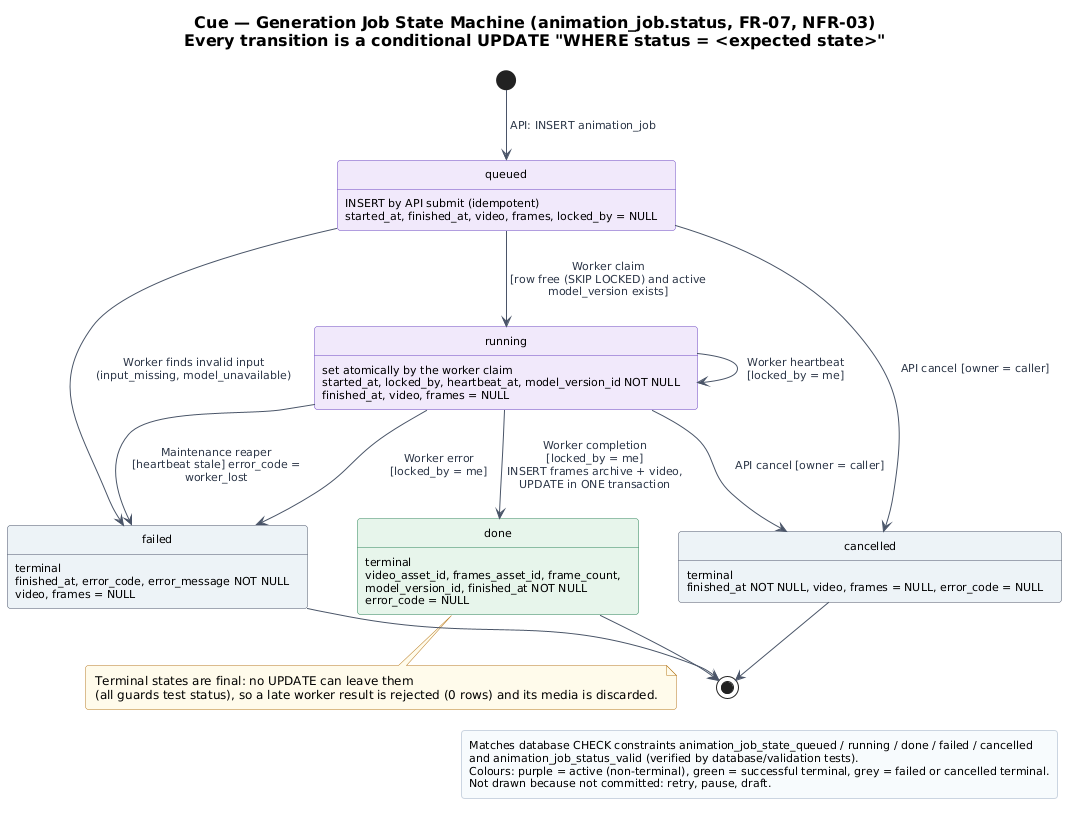

The diagram above was rendered by PlantUML. Its source (embedded in the PNG):
@startuml sm-01-job-state-machine
!include ../_style/cue.iuml
hide empty description
skinparam state {
  BackgroundColor #FFFFFF
  BorderColor C_EXT_BD
  FontSize 12
  AttributeFontSize 11
}
skinparam state<<active>> {
  BackgroundColor C_AI_BG
  BorderColor C_AI_BD
}
skinparam state<<terminalok>> {
  BackgroundColor C_APP_BG
  BorderColor C_APP_BD
}
skinparam state<<terminalbad>> {
  BackgroundColor C_EXT_BG
  BorderColor C_EXT_BD
}
title Cue — Generation Job State Machine (animation_job.status, FR-07, NFR-03)\nEvery transition is a conditional UPDATE "WHERE status = <expected state>"

state "queued" as Q <<active>> : INSERT by API submit (idempotent)\nstarted_at, finished_at, video, frames, locked_by = NULL
state "running" as R <<active>> : set atomically by the worker claim\nstarted_at, locked_by, heartbeat_at, model_version_id NOT NULL\nfinished_at, video, frames = NULL
state "done" as D <<terminalok>> : terminal\nvideo_asset_id, frames_asset_id, frame_count,\nmodel_version_id, finished_at NOT NULL\nerror_code = NULL
state "failed" as F <<terminalbad>> : terminal\nfinished_at, error_code, error_message NOT NULL\nvideo, frames = NULL
state "cancelled" as C <<terminalbad>> : terminal\nfinished_at NOT NULL, video, frames = NULL, error_code = NULL

[*] --> Q : API: INSERT animation_job
Q --> R : Worker claim\n[row free (SKIP LOCKED) and active model_version exists]
R --> R : Worker heartbeat\n[locked_by = me]
R --> D : Worker completion\n[locked_by = me]\nINSERT frames archive + video, UPDATE in ONE transaction
R --> F : Worker error\n[locked_by = me]
R --> F : Maintenance reaper\n[heartbeat stale] error_code = worker_lost
Q --> F : Worker finds invalid input\n(input_missing, model_unavailable)
Q --> C : API cancel [owner = caller]
R --> C : API cancel [owner = caller]
D --> [*]
F --> [*]
C --> [*]

note bottom of D
  Terminal states are final: no UPDATE can leave them
  (all guards test status), so a late worker result is rejected (0 rows) and its media is discarded.
end note
legend right
  Matches database CHECK constraints animation_job_state_queued / running / done / failed / cancelled
  and animation_job_status_valid (verified by database/validation tests).
  Colours: purple = active (non-terminal), green = successful terminal, grey = failed or cancelled terminal.
  Not drawn because not committed: retry, pause, draft.
endlegend
@enduml